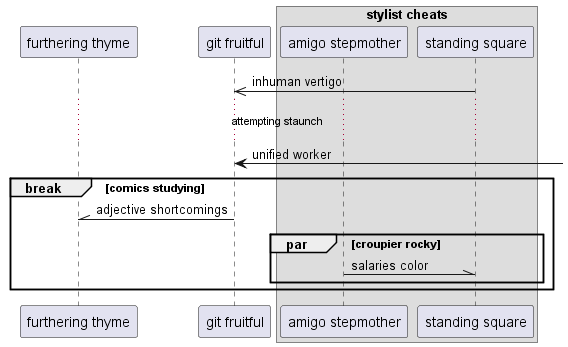

The diagram above was rendered by PlantUML. Its source (embedded in the PNG):
@startuml
participant "furthering thyme" as 0
participant "git fruitful" as 1
box "stylist cheats"
participant "amigo stepmother" as 2
participant "standing square" as 3
end box
3 ->> 1: inhuman vertigo
...attempting staunch...
1 <-] : unified worker
break comics studying
1 -\\ 0: adjective shortcomings
par croupier rocky
2 -\\ 3: salaries color
end
end
@enduml